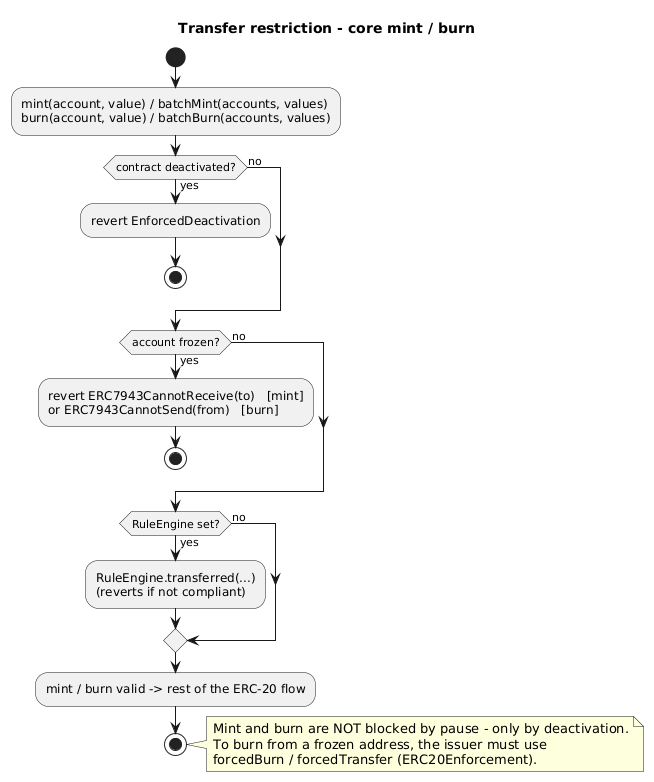

The diagram above was rendered by PlantUML. Its source (embedded in the PNG):
@startuml
title Transfer restriction - core mint / burn
skinparam backgroundColor #FFFFFF
skinparam shadowing false

start
:mint(account, value) / batchMint(accounts, values)\nburn(account, value) / batchBurn(accounts, values);
if (contract deactivated?) then (yes)
  :revert EnforcedDeactivation;
  stop
else (no)
endif
if (account frozen?) then (yes)
  :revert ERC7943CannotReceive(to)   [mint]\nor ERC7943CannotSend(from)   [burn];
  stop
else (no)
endif
if (RuleEngine set?) then (yes)
  :RuleEngine.transferred(...)\n(reverts if not compliant);
else (no)
endif
:mint / burn valid -> rest of the ERC-20 flow;
stop

note right
  Mint and burn are NOT blocked by pause - only by deactivation.
  To burn from a frozen address, the issuer must use
  forcedBurn / forcedTransfer (ERC20Enforcement).
end note
@enduml